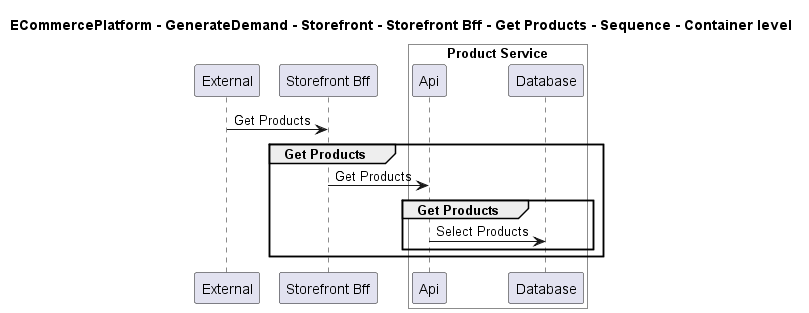

The diagram above was rendered by PlantUML. Its source (embedded in the PNG):
@startuml

title ECommercePlatform - GenerateDemand - Storefront - Storefront Bff - Get Products - Sequence - Container level

participant "External" as C4InterFlow.SoftwareSystems.ExternalSystem
participant "Storefront Bff" as ECommercePlatform.GenerateDemand.Storefront.SoftwareSystems.StorefrontBff

box "Product Service" #White
    participant "Api" as ECommercePlatform.CreateProduct.ProductInformationManagement.SoftwareSystems.ProductService.Containers.Api
    participant "Database" as ECommercePlatform.CreateProduct.ProductInformationManagement.SoftwareSystems.ProductService.Containers.Database
end box


C4InterFlow.SoftwareSystems.ExternalSystem -> ECommercePlatform.GenerateDemand.Storefront.SoftwareSystems.StorefrontBff : Get Products
group Get Products
ECommercePlatform.GenerateDemand.Storefront.SoftwareSystems.StorefrontBff -> ECommercePlatform.CreateProduct.ProductInformationManagement.SoftwareSystems.ProductService.Containers.Api : Get Products
group Get Products
ECommercePlatform.CreateProduct.ProductInformationManagement.SoftwareSystems.ProductService.Containers.Api -> ECommercePlatform.CreateProduct.ProductInformationManagement.SoftwareSystems.ProductService.Containers.Database : Select Products
end
end


@enduml